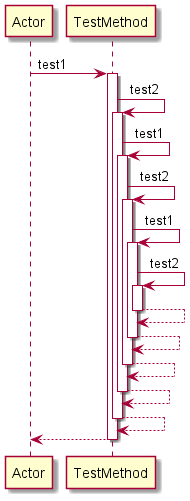

The diagram above was rendered by PlantUML. Its source (embedded in the PNG):
@startuml 
participant Actor 
Actor -> TestMethod: test1
activate TestMethod
TestMethod -> TestMethod: test2
activate TestMethod
TestMethod -> TestMethod: test1
activate TestMethod
TestMethod -> TestMethod: test2
activate TestMethod
TestMethod -> TestMethod: test1
activate TestMethod
TestMethod -> TestMethod: test2
activate TestMethod
TestMethod-->TestMethod
deactivate TestMethod
TestMethod-->TestMethod
deactivate TestMethod
TestMethod-->TestMethod
deactivate TestMethod
TestMethod-->TestMethod
deactivate TestMethod
TestMethod-->TestMethod
deactivate TestMethod
return 
@enduml